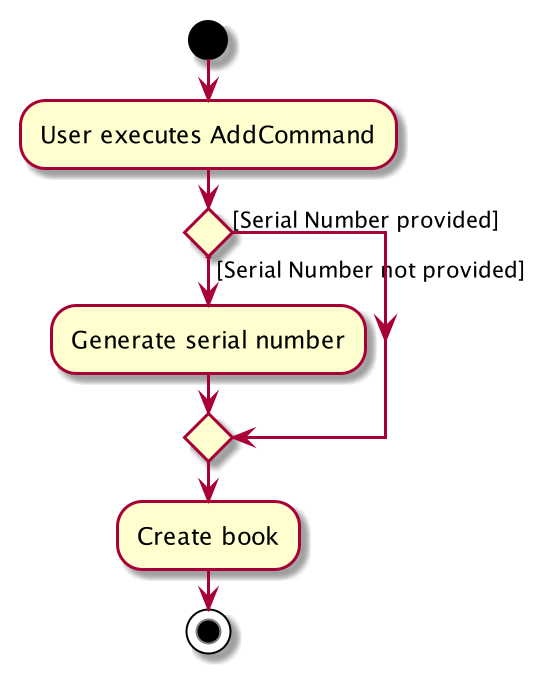

The diagram above was rendered by PlantUML. Its source (embedded in the PNG):
@startuml
start
:User executes AddCommand;
if () then ([Serial Number not provided])
    :Generate serial number;
else ([Serial Number provided])
endif
:Create book;
stop
@enduml